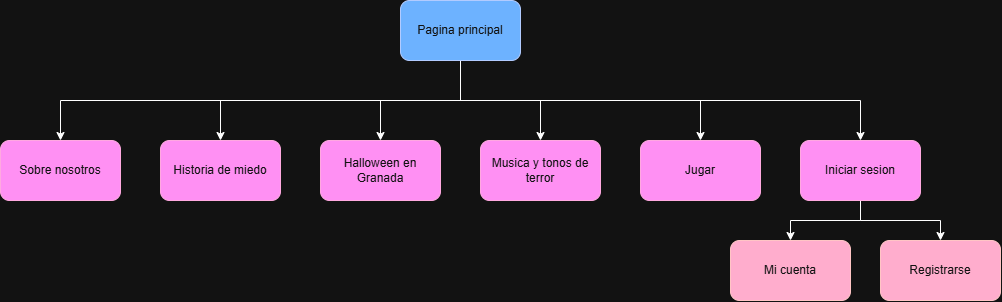

The diagram above was exported from draw.io. Its source (the exported page's mxGraphModel, read from the mxfile embedded in the PNG):
<mxGraphModel dx="2377" dy="777" grid="1" gridSize="10" guides="1" tooltips="1" connect="1" arrows="1" fold="1" page="1" pageScale="1" pageWidth="827" pageHeight="1169" math="0" shadow="0">
  <root>
    <mxCell id="0" />
    <mxCell id="1" parent="0" />
    <mxCell id="nmdHoo5grBqBNFURcets-5" edge="1" parent="1" source="nmdHoo5grBqBNFURcets-1" style="edgeStyle=orthogonalEdgeStyle;rounded=0;orthogonalLoop=1;jettySize=auto;html=1;exitX=0.5;exitY=1;exitDx=0;exitDy=0;entryX=0.5;entryY=0;entryDx=0;entryDy=0;" target="nmdHoo5grBqBNFURcets-2">
      <mxGeometry relative="1" as="geometry" />
    </mxCell>
    <mxCell id="nmdHoo5grBqBNFURcets-7" edge="1" parent="1" source="nmdHoo5grBqBNFURcets-1" style="edgeStyle=orthogonalEdgeStyle;rounded=0;orthogonalLoop=1;jettySize=auto;html=1;exitX=0.5;exitY=1;exitDx=0;exitDy=0;entryX=0.5;entryY=0;entryDx=0;entryDy=0;" target="nmdHoo5grBqBNFURcets-6">
      <mxGeometry relative="1" as="geometry" />
    </mxCell>
    <mxCell id="nmdHoo5grBqBNFURcets-9" edge="1" parent="1" source="nmdHoo5grBqBNFURcets-1" style="edgeStyle=orthogonalEdgeStyle;rounded=0;orthogonalLoop=1;jettySize=auto;html=1;exitX=0.5;exitY=1;exitDx=0;exitDy=0;entryX=0.5;entryY=0;entryDx=0;entryDy=0;" target="nmdHoo5grBqBNFURcets-8">
      <mxGeometry relative="1" as="geometry" />
    </mxCell>
    <mxCell id="nmdHoo5grBqBNFURcets-11" edge="1" parent="1" source="nmdHoo5grBqBNFURcets-1" style="edgeStyle=orthogonalEdgeStyle;rounded=0;orthogonalLoop=1;jettySize=auto;html=1;exitX=0.5;exitY=1;exitDx=0;exitDy=0;" target="nmdHoo5grBqBNFURcets-10">
      <mxGeometry relative="1" as="geometry" />
    </mxCell>
    <mxCell id="nmdHoo5grBqBNFURcets-13" edge="1" parent="1" source="nmdHoo5grBqBNFURcets-1" style="edgeStyle=orthogonalEdgeStyle;rounded=0;orthogonalLoop=1;jettySize=auto;html=1;exitX=0.5;exitY=1;exitDx=0;exitDy=0;entryX=0.5;entryY=0;entryDx=0;entryDy=0;" target="nmdHoo5grBqBNFURcets-12">
      <mxGeometry relative="1" as="geometry" />
    </mxCell>
    <mxCell id="nmdHoo5grBqBNFURcets-17" edge="1" parent="1" source="nmdHoo5grBqBNFURcets-1" style="edgeStyle=orthogonalEdgeStyle;rounded=0;orthogonalLoop=1;jettySize=auto;html=1;exitX=0.5;exitY=1;exitDx=0;exitDy=0;entryX=0.5;entryY=0;entryDx=0;entryDy=0;" target="nmdHoo5grBqBNFURcets-16">
      <mxGeometry relative="1" as="geometry" />
    </mxCell>
    <mxCell id="nmdHoo5grBqBNFURcets-1" parent="1" style="rounded=1;whiteSpace=wrap;html=1;roundedPerimeter=1;fillColor=#0050ef;fontColor=#ffffff;strokeColor=#001DBC;" value="Pagina principal" vertex="1">
      <mxGeometry height="60" width="120" x="340" y="20" as="geometry" />
    </mxCell>
    <mxCell id="nmdHoo5grBqBNFURcets-4" edge="1" parent="1" source="nmdHoo5grBqBNFURcets-2" style="edgeStyle=orthogonalEdgeStyle;rounded=0;orthogonalLoop=1;jettySize=auto;html=1;" target="nmdHoo5grBqBNFURcets-3" value="">
      <mxGeometry relative="1" as="geometry" />
    </mxCell>
    <mxCell id="nmdHoo5grBqBNFURcets-15" edge="1" parent="1" source="nmdHoo5grBqBNFURcets-2" style="edgeStyle=orthogonalEdgeStyle;rounded=0;orthogonalLoop=1;jettySize=auto;html=1;exitX=0.5;exitY=1;exitDx=0;exitDy=0;entryX=0.5;entryY=0;entryDx=0;entryDy=0;" target="nmdHoo5grBqBNFURcets-14">
      <mxGeometry relative="1" as="geometry" />
    </mxCell>
    <mxCell id="nmdHoo5grBqBNFURcets-2" parent="1" style="rounded=1;whiteSpace=wrap;html=1;roundedPerimeter=1;fillColor=#d80073;fontColor=#ffffff;strokeColor=#A50040;" value="Iniciar sesion" vertex="1">
      <mxGeometry height="60" width="120" x="740" y="160" as="geometry" />
    </mxCell>
    <mxCell id="nmdHoo5grBqBNFURcets-3" parent="1" style="rounded=1;whiteSpace=wrap;html=1;roundedPerimeter=1;fillColor=#a20025;fontColor=#ffffff;strokeColor=#6F0000;" value="Registrarse" vertex="1">
      <mxGeometry height="60" width="120" x="820" y="260" as="geometry" />
    </mxCell>
    <mxCell id="nmdHoo5grBqBNFURcets-6" parent="1" style="rounded=1;whiteSpace=wrap;html=1;roundedPerimeter=1;fillColor=#d80073;fontColor=#ffffff;strokeColor=#A50040;" value="Jugar" vertex="1">
      <mxGeometry height="60" width="120" x="580" y="160" as="geometry" />
    </mxCell>
    <mxCell id="nmdHoo5grBqBNFURcets-8" parent="1" style="rounded=1;whiteSpace=wrap;html=1;roundedPerimeter=1;fillColor=#d80073;fontColor=#ffffff;strokeColor=#A50040;" value="Historia de miedo" vertex="1">
      <mxGeometry height="60" width="120" x="100" y="160" as="geometry" />
    </mxCell>
    <mxCell id="nmdHoo5grBqBNFURcets-10" parent="1" style="rounded=1;whiteSpace=wrap;html=1;roundedPerimeter=1;fillColor=#d80073;fontColor=#ffffff;strokeColor=#A50040;" value="Sobre nosotros" vertex="1">
      <mxGeometry height="60" width="120" x="-60" y="160" as="geometry" />
    </mxCell>
    <mxCell id="nmdHoo5grBqBNFURcets-12" parent="1" style="rounded=1;whiteSpace=wrap;html=1;roundedPerimeter=1;fillColor=#d80073;fontColor=#ffffff;strokeColor=#A50040;" value="Halloween en Granada" vertex="1">
      <mxGeometry height="60" width="120" x="260" y="160" as="geometry" />
    </mxCell>
    <mxCell id="nmdHoo5grBqBNFURcets-14" parent="1" style="rounded=1;whiteSpace=wrap;html=1;roundedPerimeter=1;fillColor=#a20025;fontColor=#ffffff;strokeColor=#6F0000;" value="Mi cuenta" vertex="1">
      <mxGeometry height="60" width="120" x="670" y="260" as="geometry" />
    </mxCell>
    <mxCell id="nmdHoo5grBqBNFURcets-16" parent="1" style="rounded=1;whiteSpace=wrap;html=1;roundedPerimeter=1;fillColor=#d80073;fontColor=#ffffff;strokeColor=#A50040;" value="Musica y tonos de terror" vertex="1">
      <mxGeometry height="60" width="120" x="420" y="160" as="geometry" />
    </mxCell>
  </root>
</mxGraphModel>